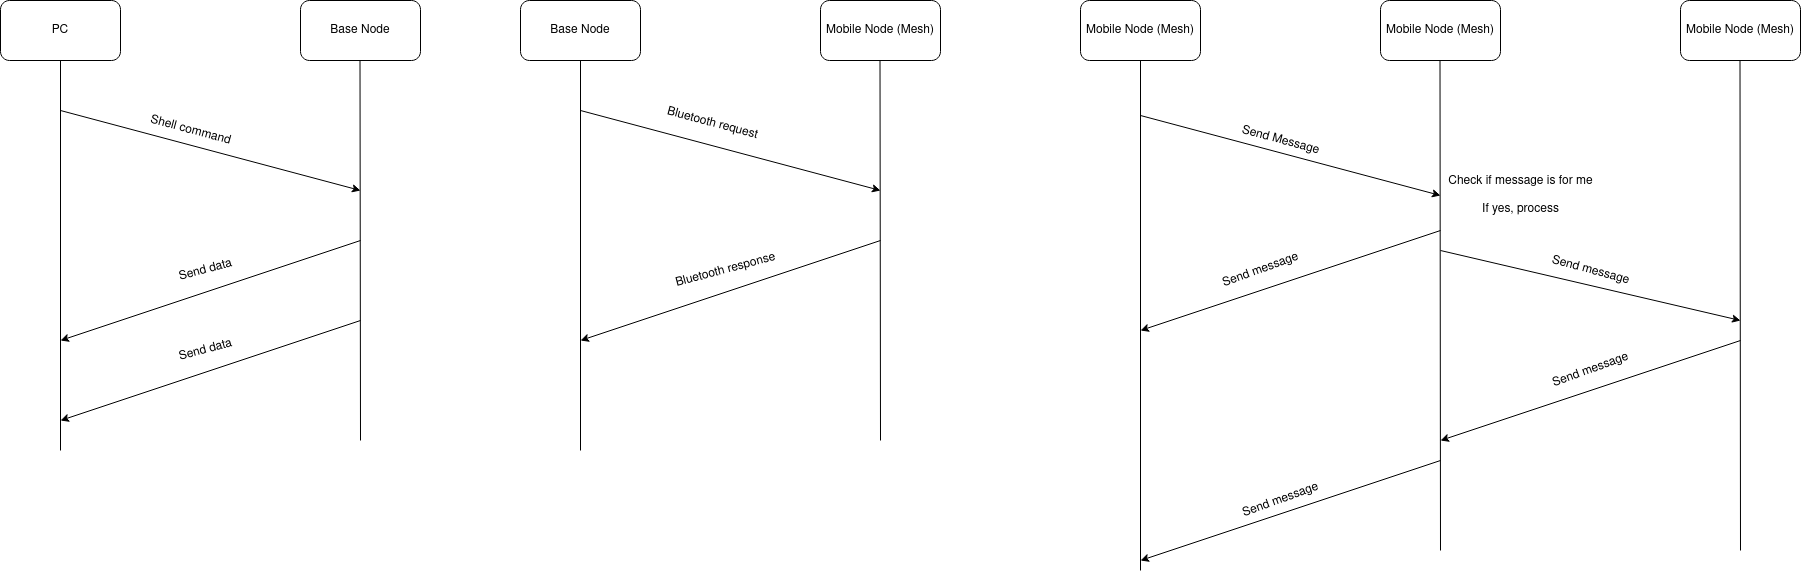

The diagram above was exported from draw.io. Its source (the exported page's mxGraphModel, read from the mxfile embedded in the PNG):
<mxGraphModel dx="1208" dy="577" grid="1" gridSize="10" guides="1" tooltips="1" connect="1" arrows="1" fold="1" page="1" pageScale="1" pageWidth="850" pageHeight="1100" math="0" shadow="0">
  <root>
    <mxCell id="0" />
    <mxCell id="1" parent="0" />
    <mxCell id="9oMRNyN9hKnyxwnDr73x-1" value="PC" style="rounded=1;whiteSpace=wrap;html=1;" vertex="1" parent="1">
      <mxGeometry x="120" y="90" width="120" height="60" as="geometry" />
    </mxCell>
    <mxCell id="9oMRNyN9hKnyxwnDr73x-2" value="Base Node" style="rounded=1;whiteSpace=wrap;html=1;" vertex="1" parent="1">
      <mxGeometry x="420" y="90" width="120" height="60" as="geometry" />
    </mxCell>
    <mxCell id="9oMRNyN9hKnyxwnDr73x-3" value="" style="endArrow=none;html=1;rounded=0;" edge="1" parent="1">
      <mxGeometry width="50" height="50" relative="1" as="geometry">
        <mxPoint x="180" y="540" as="sourcePoint" />
        <mxPoint x="180" y="150" as="targetPoint" />
      </mxGeometry>
    </mxCell>
    <mxCell id="9oMRNyN9hKnyxwnDr73x-4" value="" style="endArrow=none;html=1;rounded=0;" edge="1" parent="1">
      <mxGeometry width="50" height="50" relative="1" as="geometry">
        <mxPoint x="480" y="530" as="sourcePoint" />
        <mxPoint x="479.5" y="150" as="targetPoint" />
      </mxGeometry>
    </mxCell>
    <mxCell id="9oMRNyN9hKnyxwnDr73x-5" value="" style="endArrow=classic;html=1;rounded=0;" edge="1" parent="1">
      <mxGeometry width="50" height="50" relative="1" as="geometry">
        <mxPoint x="180" y="200" as="sourcePoint" />
        <mxPoint x="480" y="280" as="targetPoint" />
      </mxGeometry>
    </mxCell>
    <mxCell id="9oMRNyN9hKnyxwnDr73x-6" value="Shell command" style="text;html=1;align=center;verticalAlign=middle;resizable=0;points=[];autosize=1;strokeColor=none;fillColor=none;rotation=15;" vertex="1" parent="1">
      <mxGeometry x="260" y="210" width="100" height="20" as="geometry" />
    </mxCell>
    <mxCell id="9oMRNyN9hKnyxwnDr73x-7" value="" style="endArrow=classic;html=1;rounded=0;" edge="1" parent="1">
      <mxGeometry width="50" height="50" relative="1" as="geometry">
        <mxPoint x="480" y="330" as="sourcePoint" />
        <mxPoint x="180" y="430" as="targetPoint" />
      </mxGeometry>
    </mxCell>
    <mxCell id="9oMRNyN9hKnyxwnDr73x-8" value="Send data" style="text;html=1;align=center;verticalAlign=middle;resizable=0;points=[];autosize=1;strokeColor=none;fillColor=none;rotation=-15;" vertex="1" parent="1">
      <mxGeometry x="290" y="350" width="70" height="20" as="geometry" />
    </mxCell>
    <mxCell id="9oMRNyN9hKnyxwnDr73x-11" value="" style="endArrow=classic;html=1;rounded=0;" edge="1" parent="1">
      <mxGeometry width="50" height="50" relative="1" as="geometry">
        <mxPoint x="480" y="410" as="sourcePoint" />
        <mxPoint x="180" y="510" as="targetPoint" />
      </mxGeometry>
    </mxCell>
    <mxCell id="9oMRNyN9hKnyxwnDr73x-12" value="Send data" style="text;html=1;align=center;verticalAlign=middle;resizable=0;points=[];autosize=1;strokeColor=none;fillColor=none;rotation=-15;" vertex="1" parent="1">
      <mxGeometry x="290" y="430" width="70" height="20" as="geometry" />
    </mxCell>
    <mxCell id="9oMRNyN9hKnyxwnDr73x-13" value="Base Node" style="rounded=1;whiteSpace=wrap;html=1;" vertex="1" parent="1">
      <mxGeometry x="640" y="90" width="120" height="60" as="geometry" />
    </mxCell>
    <mxCell id="9oMRNyN9hKnyxwnDr73x-14" value="Mobile Node (Mesh)" style="rounded=1;whiteSpace=wrap;html=1;" vertex="1" parent="1">
      <mxGeometry x="940" y="90" width="120" height="60" as="geometry" />
    </mxCell>
    <mxCell id="9oMRNyN9hKnyxwnDr73x-15" value="" style="endArrow=none;html=1;rounded=0;" edge="1" parent="1">
      <mxGeometry width="50" height="50" relative="1" as="geometry">
        <mxPoint x="700" y="540" as="sourcePoint" />
        <mxPoint x="700" y="150" as="targetPoint" />
      </mxGeometry>
    </mxCell>
    <mxCell id="9oMRNyN9hKnyxwnDr73x-16" value="" style="endArrow=none;html=1;rounded=0;" edge="1" parent="1">
      <mxGeometry width="50" height="50" relative="1" as="geometry">
        <mxPoint x="1000" y="530" as="sourcePoint" />
        <mxPoint x="999.5" y="150" as="targetPoint" />
      </mxGeometry>
    </mxCell>
    <mxCell id="9oMRNyN9hKnyxwnDr73x-17" value="" style="endArrow=classic;html=1;rounded=0;" edge="1" parent="1">
      <mxGeometry width="50" height="50" relative="1" as="geometry">
        <mxPoint x="700" y="200" as="sourcePoint" />
        <mxPoint x="1000" y="280" as="targetPoint" />
      </mxGeometry>
    </mxCell>
    <mxCell id="9oMRNyN9hKnyxwnDr73x-18" value="&lt;div&gt;Bluetooth request&lt;/div&gt;&lt;div&gt;&lt;br&gt;&lt;/div&gt;" style="text;html=1;align=center;verticalAlign=middle;resizable=0;points=[];autosize=1;strokeColor=none;fillColor=none;rotation=15;" vertex="1" parent="1">
      <mxGeometry x="775" y="205" width="110" height="30" as="geometry" />
    </mxCell>
    <mxCell id="9oMRNyN9hKnyxwnDr73x-19" value="" style="endArrow=classic;html=1;rounded=0;" edge="1" parent="1">
      <mxGeometry width="50" height="50" relative="1" as="geometry">
        <mxPoint x="1000" y="330" as="sourcePoint" />
        <mxPoint x="700" y="430" as="targetPoint" />
      </mxGeometry>
    </mxCell>
    <mxCell id="9oMRNyN9hKnyxwnDr73x-20" value="Bluetooth response" style="text;html=1;align=center;verticalAlign=middle;resizable=0;points=[];autosize=1;strokeColor=none;fillColor=none;rotation=-15;" vertex="1" parent="1">
      <mxGeometry x="785" y="350" width="120" height="20" as="geometry" />
    </mxCell>
    <mxCell id="9oMRNyN9hKnyxwnDr73x-33" value="Mobile Node (Mesh)" style="rounded=1;whiteSpace=wrap;html=1;" vertex="1" parent="1">
      <mxGeometry x="1200" y="90" width="120" height="60" as="geometry" />
    </mxCell>
    <mxCell id="9oMRNyN9hKnyxwnDr73x-34" value="Mobile Node (Mesh)" style="rounded=1;whiteSpace=wrap;html=1;" vertex="1" parent="1">
      <mxGeometry x="1500" y="90" width="120" height="60" as="geometry" />
    </mxCell>
    <mxCell id="9oMRNyN9hKnyxwnDr73x-35" value="" style="endArrow=none;html=1;rounded=0;" edge="1" parent="1">
      <mxGeometry width="50" height="50" relative="1" as="geometry">
        <mxPoint x="1260" y="660" as="sourcePoint" />
        <mxPoint x="1260" y="150" as="targetPoint" />
      </mxGeometry>
    </mxCell>
    <mxCell id="9oMRNyN9hKnyxwnDr73x-36" value="" style="endArrow=none;html=1;rounded=0;" edge="1" parent="1">
      <mxGeometry width="50" height="50" relative="1" as="geometry">
        <mxPoint x="1560" y="640" as="sourcePoint" />
        <mxPoint x="1559.5" y="150" as="targetPoint" />
      </mxGeometry>
    </mxCell>
    <mxCell id="9oMRNyN9hKnyxwnDr73x-43" value="" style="endArrow=classic;html=1;rounded=0;" edge="1" parent="1">
      <mxGeometry width="50" height="50" relative="1" as="geometry">
        <mxPoint x="1260" y="205" as="sourcePoint" />
        <mxPoint x="1560" y="285" as="targetPoint" />
      </mxGeometry>
    </mxCell>
    <mxCell id="9oMRNyN9hKnyxwnDr73x-44" value="Send Message" style="text;html=1;align=center;verticalAlign=middle;resizable=0;points=[];autosize=1;strokeColor=none;fillColor=none;rotation=15;" vertex="1" parent="1">
      <mxGeometry x="1350" y="220" width="100" height="20" as="geometry" />
    </mxCell>
    <mxCell id="9oMRNyN9hKnyxwnDr73x-45" value="&lt;div&gt;Check if message is for me&lt;/div&gt;&lt;div&gt;&lt;br&gt;&lt;/div&gt;&lt;div&gt;If yes, process&lt;br&gt;&lt;/div&gt;" style="text;html=1;align=center;verticalAlign=middle;resizable=0;points=[];autosize=1;strokeColor=none;fillColor=none;" vertex="1" parent="1">
      <mxGeometry x="1560" y="260" width="160" height="50" as="geometry" />
    </mxCell>
    <mxCell id="9oMRNyN9hKnyxwnDr73x-46" value="" style="endArrow=classic;html=1;rounded=0;" edge="1" parent="1">
      <mxGeometry width="50" height="50" relative="1" as="geometry">
        <mxPoint x="1560" y="340" as="sourcePoint" />
        <mxPoint x="1860" y="410" as="targetPoint" />
      </mxGeometry>
    </mxCell>
    <mxCell id="9oMRNyN9hKnyxwnDr73x-48" value="Mobile Node (Mesh)" style="rounded=1;whiteSpace=wrap;html=1;" vertex="1" parent="1">
      <mxGeometry x="1800" y="90" width="120" height="60" as="geometry" />
    </mxCell>
    <mxCell id="9oMRNyN9hKnyxwnDr73x-49" value="" style="endArrow=none;html=1;rounded=0;" edge="1" parent="1">
      <mxGeometry width="50" height="50" relative="1" as="geometry">
        <mxPoint x="1860" y="640" as="sourcePoint" />
        <mxPoint x="1859.5" y="150" as="targetPoint" />
      </mxGeometry>
    </mxCell>
    <mxCell id="9oMRNyN9hKnyxwnDr73x-50" value="Send message" style="text;html=1;align=center;verticalAlign=middle;resizable=0;points=[];autosize=1;strokeColor=none;fillColor=none;rotation=15;" vertex="1" parent="1">
      <mxGeometry x="1660" y="350" width="100" height="20" as="geometry" />
    </mxCell>
    <mxCell id="9oMRNyN9hKnyxwnDr73x-51" value="" style="endArrow=classic;html=1;rounded=0;" edge="1" parent="1">
      <mxGeometry width="50" height="50" relative="1" as="geometry">
        <mxPoint x="1560" y="320" as="sourcePoint" />
        <mxPoint x="1260" y="420" as="targetPoint" />
      </mxGeometry>
    </mxCell>
    <mxCell id="9oMRNyN9hKnyxwnDr73x-52" value="" style="endArrow=classic;html=1;rounded=0;" edge="1" parent="1">
      <mxGeometry width="50" height="50" relative="1" as="geometry">
        <mxPoint x="1860" y="430" as="sourcePoint" />
        <mxPoint x="1560" y="530" as="targetPoint" />
      </mxGeometry>
    </mxCell>
    <mxCell id="9oMRNyN9hKnyxwnDr73x-53" value="" style="endArrow=classic;html=1;rounded=0;" edge="1" parent="1">
      <mxGeometry width="50" height="50" relative="1" as="geometry">
        <mxPoint x="1560" y="550" as="sourcePoint" />
        <mxPoint x="1260" y="650" as="targetPoint" />
      </mxGeometry>
    </mxCell>
    <mxCell id="9oMRNyN9hKnyxwnDr73x-54" value="Send message" style="text;html=1;align=center;verticalAlign=middle;resizable=0;points=[];autosize=1;strokeColor=none;fillColor=none;rotation=-20;" vertex="1" parent="1">
      <mxGeometry x="1330" y="350" width="100" height="20" as="geometry" />
    </mxCell>
    <mxCell id="9oMRNyN9hKnyxwnDr73x-55" value="Send message" style="text;html=1;align=center;verticalAlign=middle;resizable=0;points=[];autosize=1;strokeColor=none;fillColor=none;rotation=-20;" vertex="1" parent="1">
      <mxGeometry x="1350" y="580" width="100" height="20" as="geometry" />
    </mxCell>
    <mxCell id="9oMRNyN9hKnyxwnDr73x-56" value="Send message" style="text;html=1;align=center;verticalAlign=middle;resizable=0;points=[];autosize=1;strokeColor=none;fillColor=none;rotation=-20;" vertex="1" parent="1">
      <mxGeometry x="1660" y="450" width="100" height="20" as="geometry" />
    </mxCell>
  </root>
</mxGraphModel>